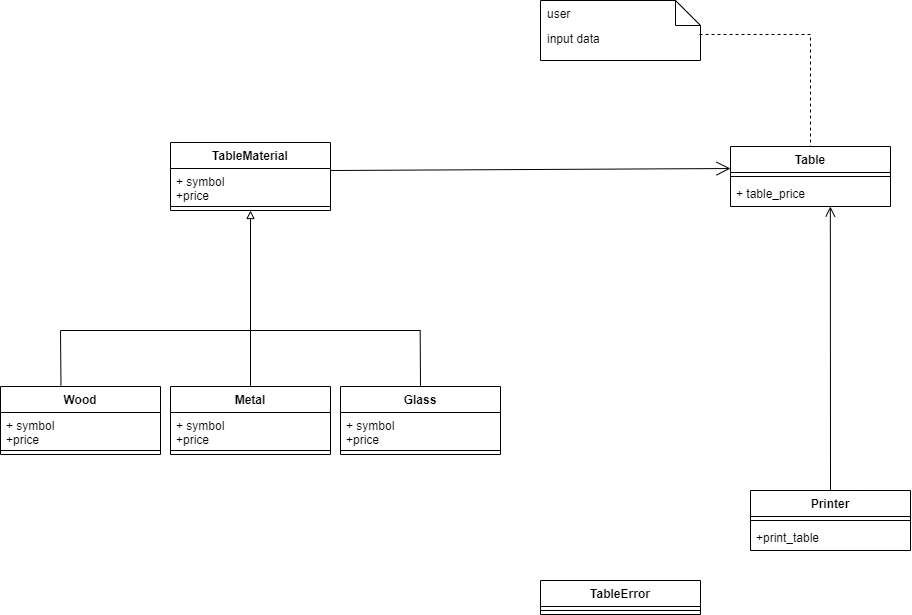

The diagram above was exported from draw.io. Its source (the exported page's mxGraphModel, read from the mxfile embedded in the PNG):
<mxGraphModel dx="1778" dy="958" grid="1" gridSize="10" guides="1" tooltips="1" connect="1" arrows="1" fold="1" page="1" pageScale="1" pageWidth="1169" pageHeight="827" background="#ffffff" math="0" shadow="0">
  <root>
    <mxCell id="WIyWlLk6GJQsqaUBKTNV-0" />
    <mxCell id="WIyWlLk6GJQsqaUBKTNV-1" parent="WIyWlLk6GJQsqaUBKTNV-0" />
    <mxCell id="EqwlWNHWZOjazK__NieL-19" value="Wood" style="swimlane;fontStyle=1;align=center;verticalAlign=top;childLayout=stackLayout;horizontal=1;startSize=26;horizontalStack=0;resizeParent=1;resizeParentMax=0;resizeLast=0;collapsible=1;marginBottom=0;" vertex="1" parent="WIyWlLk6GJQsqaUBKTNV-1">
      <mxGeometry x="20" y="416" width="160" height="68" as="geometry">
        <mxRectangle x="10" y="160" width="100" height="30" as="alternateBounds" />
      </mxGeometry>
    </mxCell>
    <mxCell id="EqwlWNHWZOjazK__NieL-20" value="+ symbol&#10;+price" style="text;strokeColor=none;fillColor=none;align=left;verticalAlign=top;spacingLeft=4;spacingRight=4;overflow=hidden;rotatable=0;points=[[0,0.5],[1,0.5]];portConstraint=eastwest;" vertex="1" parent="EqwlWNHWZOjazK__NieL-19">
      <mxGeometry y="26" width="160" height="34" as="geometry" />
    </mxCell>
    <mxCell id="EqwlWNHWZOjazK__NieL-21" value="" style="line;strokeWidth=1;fillColor=none;align=left;verticalAlign=middle;spacingTop=-1;spacingLeft=3;spacingRight=3;rotatable=0;labelPosition=right;points=[];portConstraint=eastwest;" vertex="1" parent="EqwlWNHWZOjazK__NieL-19">
      <mxGeometry y="60" width="160" height="8" as="geometry" />
    </mxCell>
    <mxCell id="EqwlWNHWZOjazK__NieL-140" value="" style="edgeStyle=orthogonalEdgeStyle;rounded=0;orthogonalLoop=1;jettySize=auto;html=1;endArrow=block;endFill=0;" edge="1" parent="WIyWlLk6GJQsqaUBKTNV-1" source="EqwlWNHWZOjazK__NieL-23" target="EqwlWNHWZOjazK__NieL-137">
      <mxGeometry relative="1" as="geometry" />
    </mxCell>
    <mxCell id="EqwlWNHWZOjazK__NieL-23" value="Metal" style="swimlane;fontStyle=1;align=center;verticalAlign=top;childLayout=stackLayout;horizontal=1;startSize=26;horizontalStack=0;resizeParent=1;resizeParentMax=0;resizeLast=0;collapsible=1;marginBottom=0;" vertex="1" parent="WIyWlLk6GJQsqaUBKTNV-1">
      <mxGeometry x="190" y="416" width="160" height="68" as="geometry" />
    </mxCell>
    <mxCell id="EqwlWNHWZOjazK__NieL-24" value="+ symbol&#10;+price" style="text;strokeColor=none;fillColor=none;align=left;verticalAlign=top;spacingLeft=4;spacingRight=4;overflow=hidden;rotatable=0;points=[[0,0.5],[1,0.5]];portConstraint=eastwest;" vertex="1" parent="EqwlWNHWZOjazK__NieL-23">
      <mxGeometry y="26" width="160" height="34" as="geometry" />
    </mxCell>
    <mxCell id="EqwlWNHWZOjazK__NieL-25" value="" style="line;strokeWidth=1;fillColor=none;align=left;verticalAlign=middle;spacingTop=-1;spacingLeft=3;spacingRight=3;rotatable=0;labelPosition=right;points=[];portConstraint=eastwest;" vertex="1" parent="EqwlWNHWZOjazK__NieL-23">
      <mxGeometry y="60" width="160" height="8" as="geometry" />
    </mxCell>
    <mxCell id="EqwlWNHWZOjazK__NieL-27" value="Glass" style="swimlane;fontStyle=1;align=center;verticalAlign=top;childLayout=stackLayout;horizontal=1;startSize=26;horizontalStack=0;resizeParent=1;resizeParentMax=0;resizeLast=0;collapsible=1;marginBottom=0;" vertex="1" parent="WIyWlLk6GJQsqaUBKTNV-1">
      <mxGeometry x="360" y="416" width="160" height="68" as="geometry">
        <mxRectangle x="350" y="210" width="70" height="30" as="alternateBounds" />
      </mxGeometry>
    </mxCell>
    <mxCell id="EqwlWNHWZOjazK__NieL-28" value="+ symbol&#10;+price" style="text;strokeColor=none;fillColor=none;align=left;verticalAlign=top;spacingLeft=4;spacingRight=4;overflow=hidden;rotatable=0;points=[[0,0.5],[1,0.5]];portConstraint=eastwest;" vertex="1" parent="EqwlWNHWZOjazK__NieL-27">
      <mxGeometry y="26" width="160" height="34" as="geometry" />
    </mxCell>
    <mxCell id="EqwlWNHWZOjazK__NieL-29" value="" style="line;strokeWidth=1;fillColor=none;align=left;verticalAlign=middle;spacingTop=-1;spacingLeft=3;spacingRight=3;rotatable=0;labelPosition=right;points=[];portConstraint=eastwest;" vertex="1" parent="EqwlWNHWZOjazK__NieL-27">
      <mxGeometry y="60" width="160" height="8" as="geometry" />
    </mxCell>
    <mxCell id="EqwlWNHWZOjazK__NieL-31" value="Table" style="swimlane;fontStyle=1;align=center;verticalAlign=top;childLayout=stackLayout;horizontal=1;startSize=26;horizontalStack=0;resizeParent=1;resizeParentMax=0;resizeLast=0;collapsible=1;marginBottom=0;" vertex="1" parent="WIyWlLk6GJQsqaUBKTNV-1">
      <mxGeometry x="750" y="176" width="160" height="60" as="geometry" />
    </mxCell>
    <mxCell id="EqwlWNHWZOjazK__NieL-33" value="" style="line;strokeWidth=1;fillColor=none;align=left;verticalAlign=middle;spacingTop=-1;spacingLeft=3;spacingRight=3;rotatable=0;labelPosition=right;points=[];portConstraint=eastwest;" vertex="1" parent="EqwlWNHWZOjazK__NieL-31">
      <mxGeometry y="26" width="160" height="8" as="geometry" />
    </mxCell>
    <mxCell id="EqwlWNHWZOjazK__NieL-34" value="+ table_price" style="text;strokeColor=none;fillColor=none;align=left;verticalAlign=top;spacingLeft=4;spacingRight=4;overflow=hidden;rotatable=0;points=[[0,0.5],[1,0.5]];portConstraint=eastwest;" vertex="1" parent="EqwlWNHWZOjazK__NieL-31">
      <mxGeometry y="34" width="160" height="26" as="geometry" />
    </mxCell>
    <mxCell id="EqwlWNHWZOjazK__NieL-35" value="Printer" style="swimlane;fontStyle=1;align=center;verticalAlign=top;childLayout=stackLayout;horizontal=1;startSize=26;horizontalStack=0;resizeParent=1;resizeParentMax=0;resizeLast=0;collapsible=1;marginBottom=0;" vertex="1" parent="WIyWlLk6GJQsqaUBKTNV-1">
      <mxGeometry x="770" y="520" width="160" height="60" as="geometry" />
    </mxCell>
    <mxCell id="EqwlWNHWZOjazK__NieL-37" value="" style="line;strokeWidth=1;fillColor=none;align=left;verticalAlign=middle;spacingTop=-1;spacingLeft=3;spacingRight=3;rotatable=0;labelPosition=right;points=[];portConstraint=eastwest;" vertex="1" parent="EqwlWNHWZOjazK__NieL-35">
      <mxGeometry y="26" width="160" height="8" as="geometry" />
    </mxCell>
    <mxCell id="EqwlWNHWZOjazK__NieL-38" value="+print_table" style="text;strokeColor=none;fillColor=none;align=left;verticalAlign=top;spacingLeft=4;spacingRight=4;overflow=hidden;rotatable=0;points=[[0,0.5],[1,0.5]];portConstraint=eastwest;" vertex="1" parent="EqwlWNHWZOjazK__NieL-35">
      <mxGeometry y="34" width="160" height="26" as="geometry" />
    </mxCell>
    <mxCell id="EqwlWNHWZOjazK__NieL-119" value="" style="endArrow=none;html=1;rounded=0;" edge="1" parent="WIyWlLk6GJQsqaUBKTNV-1">
      <mxGeometry width="50" height="50" relative="1" as="geometry">
        <mxPoint x="80" y="360" as="sourcePoint" />
        <mxPoint x="440" y="360" as="targetPoint" />
      </mxGeometry>
    </mxCell>
    <mxCell id="EqwlWNHWZOjazK__NieL-120" value="" style="endArrow=none;html=1;rounded=0;exitX=0.378;exitY=-0.014;exitDx=0;exitDy=0;exitPerimeter=0;" edge="1" parent="WIyWlLk6GJQsqaUBKTNV-1" source="EqwlWNHWZOjazK__NieL-19">
      <mxGeometry width="50" height="50" relative="1" as="geometry">
        <mxPoint x="80" y="410" as="sourcePoint" />
        <mxPoint x="80" y="360" as="targetPoint" />
      </mxGeometry>
    </mxCell>
    <mxCell id="EqwlWNHWZOjazK__NieL-122" value="" style="endArrow=none;html=1;rounded=0;exitX=0.5;exitY=0;exitDx=0;exitDy=0;" edge="1" parent="WIyWlLk6GJQsqaUBKTNV-1" source="EqwlWNHWZOjazK__NieL-27">
      <mxGeometry width="50" height="50" relative="1" as="geometry">
        <mxPoint x="439.65999999999997" y="400" as="sourcePoint" />
        <mxPoint x="439.65999999999997" y="360" as="targetPoint" />
      </mxGeometry>
    </mxCell>
    <mxCell id="EqwlWNHWZOjazK__NieL-129" value="" style="endArrow=open;endFill=1;endSize=12;html=1;rounded=0;entryX=0;entryY=0.367;entryDx=0;entryDy=0;entryPerimeter=0;" edge="1" parent="WIyWlLk6GJQsqaUBKTNV-1" target="EqwlWNHWZOjazK__NieL-31">
      <mxGeometry width="160" relative="1" as="geometry">
        <mxPoint x="350" y="200" as="sourcePoint" />
        <mxPoint x="510" y="200" as="targetPoint" />
      </mxGeometry>
    </mxCell>
    <mxCell id="EqwlWNHWZOjazK__NieL-137" value="TableMaterial" style="swimlane;fontStyle=1;align=center;verticalAlign=top;childLayout=stackLayout;horizontal=1;startSize=26;horizontalStack=0;resizeParent=1;resizeParentMax=0;resizeLast=0;collapsible=1;marginBottom=0;" vertex="1" parent="WIyWlLk6GJQsqaUBKTNV-1">
      <mxGeometry x="190" y="172" width="160" height="68" as="geometry" />
    </mxCell>
    <mxCell id="EqwlWNHWZOjazK__NieL-138" value="+ symbol&#10;+price" style="text;strokeColor=none;fillColor=none;align=left;verticalAlign=top;spacingLeft=4;spacingRight=4;overflow=hidden;rotatable=0;points=[[0,0.5],[1,0.5]];portConstraint=eastwest;" vertex="1" parent="EqwlWNHWZOjazK__NieL-137">
      <mxGeometry y="26" width="160" height="34" as="geometry" />
    </mxCell>
    <mxCell id="EqwlWNHWZOjazK__NieL-139" value="" style="line;strokeWidth=1;fillColor=none;align=left;verticalAlign=middle;spacingTop=-1;spacingLeft=3;spacingRight=3;rotatable=0;labelPosition=right;points=[];portConstraint=eastwest;" vertex="1" parent="EqwlWNHWZOjazK__NieL-137">
      <mxGeometry y="60" width="160" height="8" as="geometry" />
    </mxCell>
    <mxCell id="EqwlWNHWZOjazK__NieL-141" value="" style="endArrow=open;startArrow=none;endFill=0;startFill=0;endSize=8;html=1;verticalAlign=bottom;labelBackgroundColor=none;strokeWidth=1;rounded=0;exitX=0.5;exitY=0;exitDx=0;exitDy=0;entryX=0.624;entryY=1;entryDx=0;entryDy=0;entryPerimeter=0;" edge="1" parent="WIyWlLk6GJQsqaUBKTNV-1" source="EqwlWNHWZOjazK__NieL-35" target="EqwlWNHWZOjazK__NieL-34">
      <mxGeometry width="160" relative="1" as="geometry">
        <mxPoint x="689.58" y="370" as="sourcePoint" />
        <mxPoint x="850" y="240" as="targetPoint" />
      </mxGeometry>
    </mxCell>
    <mxCell id="EqwlWNHWZOjazK__NieL-142" value="TableError" style="swimlane;fontStyle=1;align=center;verticalAlign=top;childLayout=stackLayout;horizontal=1;startSize=26;horizontalStack=0;resizeParent=1;resizeParentMax=0;resizeLast=0;collapsible=1;marginBottom=0;" vertex="1" parent="WIyWlLk6GJQsqaUBKTNV-1">
      <mxGeometry x="560" y="610" width="160" height="34" as="geometry" />
    </mxCell>
    <mxCell id="EqwlWNHWZOjazK__NieL-144" value="" style="line;strokeWidth=1;fillColor=none;align=left;verticalAlign=middle;spacingTop=-1;spacingLeft=3;spacingRight=3;rotatable=0;labelPosition=right;points=[];portConstraint=eastwest;strokeColor=inherit;" vertex="1" parent="EqwlWNHWZOjazK__NieL-142">
      <mxGeometry y="26" width="160" height="8" as="geometry" />
    </mxCell>
    <mxCell id="EqwlWNHWZOjazK__NieL-146" value="input data" style="shape=note2;boundedLbl=1;whiteSpace=wrap;html=1;size=25;verticalAlign=top;align=left;spacingLeft=5;" vertex="1" parent="WIyWlLk6GJQsqaUBKTNV-1">
      <mxGeometry x="560" y="30" width="160" height="60" as="geometry" />
    </mxCell>
    <mxCell id="EqwlWNHWZOjazK__NieL-147" value="user" style="resizeWidth=1;part=1;strokeColor=none;fillColor=none;align=left;spacingLeft=5;" vertex="1" parent="EqwlWNHWZOjazK__NieL-146">
      <mxGeometry width="160" height="25" relative="1" as="geometry" />
    </mxCell>
    <mxCell id="EqwlWNHWZOjazK__NieL-154" value="" style="endArrow=none;dashed=1;html=1;rounded=0;exitX=0.994;exitY=0.567;exitDx=0;exitDy=0;exitPerimeter=0;edgeStyle=orthogonalEdgeStyle;" edge="1" parent="WIyWlLk6GJQsqaUBKTNV-1" source="EqwlWNHWZOjazK__NieL-146" target="EqwlWNHWZOjazK__NieL-31">
      <mxGeometry width="50" height="50" relative="1" as="geometry">
        <mxPoint x="760" y="60" as="sourcePoint" />
        <mxPoint x="840" y="180" as="targetPoint" />
      </mxGeometry>
    </mxCell>
  </root>
</mxGraphModel>